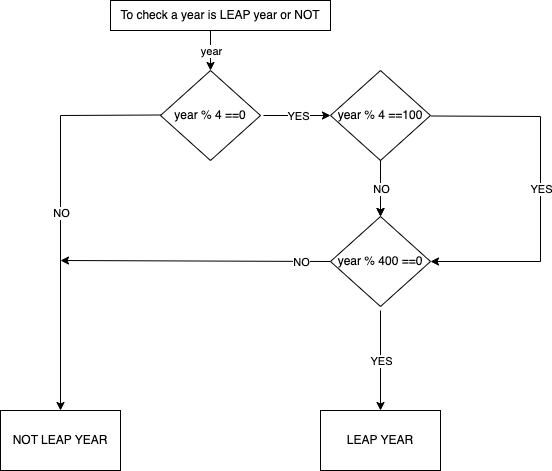

The diagram above was exported from draw.io. Its source (the exported page's mxGraphModel, read from the mxfile embedded in the PNG):
<mxGraphModel dx="946" dy="646" grid="1" gridSize="10" guides="1" tooltips="1" connect="1" arrows="1" fold="1" page="1" pageScale="1" pageWidth="827" pageHeight="1169" math="0" shadow="0">
  <root>
    <mxCell id="0" />
    <mxCell id="1" parent="0" />
    <mxCell id="FCBZnEbghogSFHb-40S5-3" value="year % 4 ==0" style="rhombus;whiteSpace=wrap;html=1;" parent="1" vertex="1">
      <mxGeometry x="300" y="80" width="100" height="90" as="geometry" />
    </mxCell>
    <mxCell id="FCBZnEbghogSFHb-40S5-4" value="LEAP YEAR" style="whiteSpace=wrap;html=1;" parent="1" vertex="1">
      <mxGeometry x="460" y="420" width="120" height="60" as="geometry" />
    </mxCell>
    <mxCell id="jGYPljDapKYJGTh42e1r-1" value="To check a year is LEAP year or NOT" style="rounded=0;whiteSpace=wrap;html=1;" parent="1" vertex="1">
      <mxGeometry x="250" y="10" width="220" height="30" as="geometry" />
    </mxCell>
    <mxCell id="jGYPljDapKYJGTh42e1r-2" value="" style="endArrow=classic;html=1;rounded=0;" parent="1" edge="1">
      <mxGeometry relative="1" as="geometry">
        <mxPoint x="350" y="40" as="sourcePoint" />
        <mxPoint x="350" y="80" as="targetPoint" />
      </mxGeometry>
    </mxCell>
    <mxCell id="jGYPljDapKYJGTh42e1r-3" value="year" style="edgeLabel;resizable=0;html=1;align=center;verticalAlign=middle;" parent="jGYPljDapKYJGTh42e1r-2" connectable="0" vertex="1">
      <mxGeometry relative="1" as="geometry" />
    </mxCell>
    <mxCell id="jGYPljDapKYJGTh42e1r-4" value="" style="endArrow=classic;html=1;rounded=0;entryX=0.5;entryY=0;entryDx=0;entryDy=0;" parent="1" target="jGYPljDapKYJGTh42e1r-6" edge="1">
      <mxGeometry relative="1" as="geometry">
        <mxPoint x="300" y="124.5" as="sourcePoint" />
        <mxPoint x="200" y="410" as="targetPoint" />
        <Array as="points">
          <mxPoint x="200" y="125" />
        </Array>
      </mxGeometry>
    </mxCell>
    <mxCell id="jGYPljDapKYJGTh42e1r-5" value="NO" style="edgeLabel;resizable=0;html=1;align=center;verticalAlign=middle;" parent="jGYPljDapKYJGTh42e1r-4" connectable="0" vertex="1">
      <mxGeometry relative="1" as="geometry" />
    </mxCell>
    <mxCell id="jGYPljDapKYJGTh42e1r-6" value="NOT LEAP YEAR" style="whiteSpace=wrap;html=1;" parent="1" vertex="1">
      <mxGeometry x="140" y="420" width="120" height="60" as="geometry" />
    </mxCell>
    <mxCell id="jGYPljDapKYJGTh42e1r-7" value="" style="endArrow=classic;html=1;rounded=0;" parent="1" edge="1">
      <mxGeometry relative="1" as="geometry">
        <mxPoint x="403" y="125" as="sourcePoint" />
        <mxPoint x="470" y="125" as="targetPoint" />
      </mxGeometry>
    </mxCell>
    <mxCell id="jGYPljDapKYJGTh42e1r-8" value="YES" style="edgeLabel;resizable=0;html=1;align=center;verticalAlign=middle;" parent="jGYPljDapKYJGTh42e1r-7" connectable="0" vertex="1">
      <mxGeometry relative="1" as="geometry" />
    </mxCell>
    <mxCell id="jGYPljDapKYJGTh42e1r-22" value="" style="edgeStyle=orthogonalEdgeStyle;rounded=0;orthogonalLoop=1;jettySize=auto;html=1;" parent="1" source="jGYPljDapKYJGTh42e1r-9" target="jGYPljDapKYJGTh42e1r-14" edge="1">
      <mxGeometry relative="1" as="geometry" />
    </mxCell>
    <mxCell id="jGYPljDapKYJGTh42e1r-9" value="year % 4 ==100" style="rhombus;whiteSpace=wrap;html=1;" parent="1" vertex="1">
      <mxGeometry x="470" y="80" width="100" height="90" as="geometry" />
    </mxCell>
    <mxCell id="jGYPljDapKYJGTh42e1r-12" value="" style="endArrow=classic;html=1;rounded=0;entryX=1;entryY=0.5;entryDx=0;entryDy=0;" parent="1" target="jGYPljDapKYJGTh42e1r-14" edge="1">
      <mxGeometry relative="1" as="geometry">
        <mxPoint x="571" y="125.5" as="sourcePoint" />
        <mxPoint x="638" y="125.5" as="targetPoint" />
        <Array as="points">
          <mxPoint x="680" y="126" />
          <mxPoint x="680" y="271" />
        </Array>
      </mxGeometry>
    </mxCell>
    <mxCell id="jGYPljDapKYJGTh42e1r-13" value="YES" style="edgeLabel;resizable=0;html=1;align=center;verticalAlign=middle;" parent="jGYPljDapKYJGTh42e1r-12" connectable="0" vertex="1">
      <mxGeometry relative="1" as="geometry" />
    </mxCell>
    <mxCell id="jGYPljDapKYJGTh42e1r-14" value="year % 400 ==0" style="rhombus;whiteSpace=wrap;html=1;" parent="1" vertex="1">
      <mxGeometry x="470" y="226" width="100" height="90" as="geometry" />
    </mxCell>
    <mxCell id="jGYPljDapKYJGTh42e1r-16" value="" style="endArrow=classic;html=1;rounded=0;entryX=0.5;entryY=0;entryDx=0;entryDy=0;" parent="1" target="FCBZnEbghogSFHb-40S5-4" edge="1">
      <mxGeometry relative="1" as="geometry">
        <mxPoint x="520" y="320" as="sourcePoint" />
        <mxPoint x="580" y="340" as="targetPoint" />
      </mxGeometry>
    </mxCell>
    <mxCell id="jGYPljDapKYJGTh42e1r-17" value="YES" style="edgeLabel;resizable=0;html=1;align=center;verticalAlign=middle;" parent="jGYPljDapKYJGTh42e1r-16" connectable="0" vertex="1">
      <mxGeometry relative="1" as="geometry" />
    </mxCell>
    <mxCell id="jGYPljDapKYJGTh42e1r-18" value="" style="endArrow=classic;html=1;rounded=0;" parent="1" edge="1">
      <mxGeometry relative="1" as="geometry">
        <mxPoint x="520" y="170" as="sourcePoint" />
        <mxPoint x="520" y="226" as="targetPoint" />
      </mxGeometry>
    </mxCell>
    <mxCell id="jGYPljDapKYJGTh42e1r-19" value="NO" style="edgeLabel;resizable=0;html=1;align=center;verticalAlign=middle;" parent="jGYPljDapKYJGTh42e1r-18" connectable="0" vertex="1">
      <mxGeometry relative="1" as="geometry" />
    </mxCell>
    <mxCell id="jGYPljDapKYJGTh42e1r-23" value="" style="endArrow=classic;html=1;rounded=0;exitX=0;exitY=0.5;exitDx=0;exitDy=0;" parent="1" source="jGYPljDapKYJGTh42e1r-14" edge="1">
      <mxGeometry relative="1" as="geometry">
        <mxPoint x="310" y="250" as="sourcePoint" />
        <mxPoint x="200" y="270" as="targetPoint" />
      </mxGeometry>
    </mxCell>
    <mxCell id="jGYPljDapKYJGTh42e1r-24" value="NO" style="edgeLabel;resizable=0;html=1;align=center;verticalAlign=middle;" parent="jGYPljDapKYJGTh42e1r-23" connectable="0" vertex="1">
      <mxGeometry relative="1" as="geometry">
        <mxPoint x="105" y="1" as="offset" />
      </mxGeometry>
    </mxCell>
  </root>
</mxGraphModel>